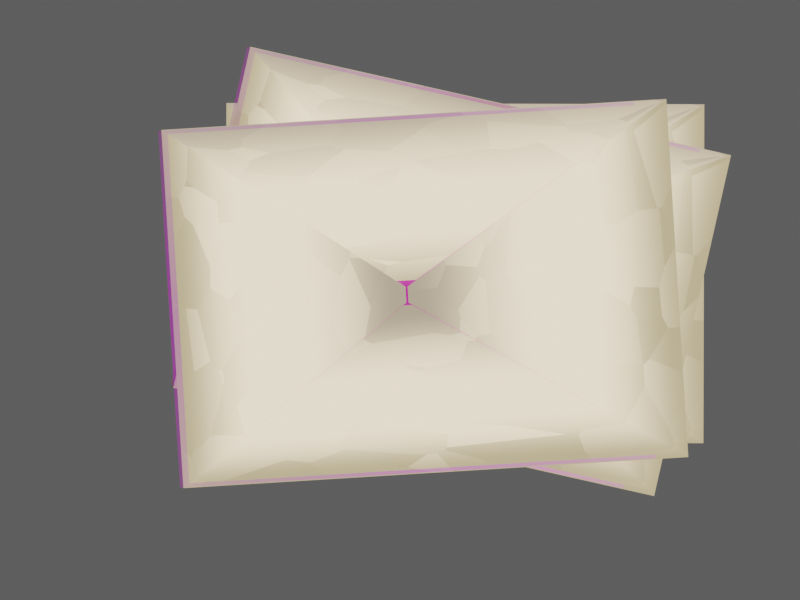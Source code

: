 # Source: letters_stack.blend  (saved by Blender 3.0.42; exported with 4.5.12 LTS)
import bpy
from mathutils import Matrix  # noqa: F401  (used for matrix-valued properties, if any)

bpy.ops.wm.read_factory_settings(use_empty=True)
scene = bpy.context.scene
scene.name = 'Scene'

# ---- collections
col_collection = bpy.data.collections.new('Collection'); scene.collection.children.link(col_collection)
col_letter = bpy.data.collections.new('letter')  # instanced only; not linked into the scene

# ---- images (referenced by path relative to the original .blend; pixels are not part of the script)
import os
ASSET_DIR = os.environ.get("B2B_ASSET_DIR", "")  # directory of the original .blend (textures are referenced by path, not embedded)
HERE = os.path.dirname(os.path.abspath(__file__))  # packed textures are extracted next to this script under _unpacked/

def load_image(name, relpath, width, height, colorspace="sRGB"):
    """Load a texture the original file referenced (path relative to the .blend, or extracted next to this script)."""
    p = next((c for c in (os.path.join(HERE, relpath), os.path.join(ASSET_DIR, relpath)) if relpath and os.path.exists(c)), "")
    if p:
        img = bpy.data.images.load(p, check_existing=True)
        img.name = name
    else:  # same state as the original file: an image datablock whose file is absent (Cycles renders it pink)
        img = bpy.data.images.new(name, width, height)
        img.source = "FILE"
        img.filepath = "//" + (relpath or name)
    img.colorspace_settings.name = colorspace
    return img
img_brief_04_jpg = load_image('brief_04.jpg', 'brief_04.jpg', 1024, 1024, 'sRGB')

# ---- materials (node trees are filled in below, after node groups)
mat_brief_aussen = bpy.data.materials.new('brief_aussen')
mat_material_002 = bpy.data.materials.new('Material.002')
mat_brief_04 = bpy.data.materials.new('brief_04')
mat_brief_04.surface_render_method = 'BLENDED'
mat_brief_04.blend_method = 'BLEND'

# ---- material node trees
mat_brief_aussen.use_nodes = True; mat_brief_aussen.node_tree.nodes.clear()
_N = mat_brief_aussen.node_tree.nodes; _L = mat_brief_aussen.node_tree.links
n0 = _N.new('ShaderNodeOutputMaterial'); n0.name = 'Material Output'; n0.location = (300, 300)
n1 = _N.new('ShaderNodeSeparateXYZ'); n1.name = 'Separate XYZ'; n1.location = (-707, 218)
n2 = _N.new('ShaderNodeBsdfPrincipled'); n2.name = 'Principled BSDF'; n2.location = (10, 300)
n2.distribution = 'GGX'
n2.subsurface_method = 'RANDOM_WALK_SKIN'
n2.inputs[2].default_value = 0.8909
n2.inputs[3].default_value = 1.45
n2.inputs[27].default_value = (0.0, 0.0, 0.0, 1.0)
n2.inputs[28].default_value = 1.0
n3 = _N.new('ShaderNodeMix'); n3.name = 'Mix'; n3.location = (-1195, 286)
n3.data_type = 'RGBA'
n3.blend_type = 'LINEAR_LIGHT'
n3.inputs[0].default_value = 0.04444
n4 = _N.new('ShaderNodeTexVoronoi'); n4.name = 'Voronoi Texture'; n4.location = (-1815, 134)
n4.inputs[2].default_value = 5.99
n5 = _N.new('ShaderNodeMix'); n5.name = 'Mix.001'; n5.location = (-934, 243)
n5.mute = True
n5.data_type = 'RGBA'
n5.blend_type = 'LINEAR_LIGHT'
n5.inputs[0].default_value = 0.02361
n6 = _N.new('ShaderNodeTexNoise'); n6.name = 'Noise Texture'; n6.location = (-1096, 80)
n6.inputs[4].default_value = 0.2556
n7 = _N.new('ShaderNodeValToRGB'); n7.name = 'ColorRamp'; n7.location = (-340, 326)
n7.color_ramp.interpolation = 'EASE'
while len(n7.color_ramp.elements) > 1: n7.color_ramp.elements.remove(n7.color_ramp.elements[-1])
n7.color_ramp.elements[0].position = 0.0; n7.color_ramp.elements[0].color = (0.3485, 0.278, 0.1578, 1.0)
_e = n7.color_ramp.elements.new(0.297); _e.color = (1.0, 0.7958, 0.5394, 1.0)
_e = n7.color_ramp.elements.new(0.5439); _e.color = (1.0, 0.7958, 0.5394, 1.0)
_e = n7.color_ramp.elements.new(0.997); _e.color = (0.2848, 0.2301, 0.1624, 1.0)
n8 = _N.new('ShaderNodeEmission'); n8.name = 'Emission Viewer'; n8.location = (300, 340)
n8.label = 'Viewer'
n8.hide = True
n9 = _N.new('ShaderNodeTexCoord'); n9.name = 'Texture Coordinate'; n9.location = (-1766, 454)
_L.new(n9.outputs[2], n3.inputs[6])
_L.new(n1.outputs[0], n7.inputs[0])
_L.new(n3.outputs[2], n5.inputs[6])
_L.new(n7.outputs[0], n2.inputs[0])
_L.new(n5.outputs[2], n1.inputs[0])
_L.new(n6.outputs[1], n5.inputs[7])
_L.new(n4.outputs[1], n3.inputs[7])
_L.new(n8.outputs[0], n0.inputs[0])
_L.new(n7.outputs[0], n8.inputs[0])
n0.is_active_output = True
mat_material_002.use_nodes = True; mat_material_002.node_tree.nodes.clear()
_N = mat_material_002.node_tree.nodes; _L = mat_material_002.node_tree.links
n0 = _N.new('ShaderNodeOutputMaterial'); n0.name = 'Material Output'; n0.location = (300, 300)
n1 = _N.new('ShaderNodeBsdfPrincipled'); n1.name = 'Principled BSDF'; n1.location = (10, 300)
n1.distribution = 'GGX'
n1.subsurface_method = 'RANDOM_WALK_SKIN'
n1.inputs[0].default_value = (0.3026, 0.0475, 0.0346, 1.0)
n1.inputs[2].default_value = 0.5424
n1.inputs[3].default_value = 1.45
n1.inputs[8].default_value = 1.0
n1.inputs[9].default_value = (0.8, 0.5, 0.4)
n1.inputs[10].default_value = 0.03
n1.inputs[13].default_value = 0.3515
n1.inputs[27].default_value = (0.0, 0.0, 0.0, 1.0)
n1.inputs[28].default_value = 1.0
_L.new(n1.outputs[0], n0.inputs[0])
n0.is_active_output = True
mat_brief_04.use_nodes = True; mat_brief_04.node_tree.nodes.clear()
_N = mat_brief_04.node_tree.nodes; _L = mat_brief_04.node_tree.links
n0 = _N.new('ShaderNodeOutputMaterial'); n0.name = 'Material Output'; n0.location = (300, 300)
n1 = _N.new('ShaderNodeTexImage'); n1.name = 'Image Texture'; n1.location = (-200, 300)
n1.image = img_brief_04_jpg
n1.extension = 'CLIP'
n2 = _N.new('ShaderNodeBsdfPrincipled'); n2.name = 'Principled BSDF'; n2.location = (0, 300)
n2.distribution = 'GGX'
n2.subsurface_method = 'RANDOM_WALK_SKIN'
n2.inputs[3].default_value = 1.45
n2.inputs[27].default_value = (0.0, 0.0, 0.0, 1.0)
n2.inputs[28].default_value = 1.0
_L.new(n1.outputs[0], n2.inputs[0])
_L.new(n1.outputs[1], n2.inputs[4])
_L.new(n2.outputs[0], n0.inputs[0])
n0.is_active_output = True

# ---- world
world_world = bpy.data.worlds.new('World'); scene.world = world_world
world_world.use_nodes = True; world_world.node_tree.nodes.clear()
_N = world_world.node_tree.nodes; _L = world_world.node_tree.links
n0 = _N.new('ShaderNodeOutputWorld'); n0.name = 'World Output'; n0.location = (300, 300)
n1 = _N.new('ShaderNodeBackground'); n1.name = 'Background'; n1.location = (10, 300)
n1.inputs[0].default_value = (0.05088, 0.05088, 0.05088, 1.0)
_L.new(n1.outputs[0], n0.inputs[0])
n0.is_active_output = True
world_world.color = (0.05088, 0.05088, 0.05088)
world_world.use_sun_shadow = False
world_world.sun_shadow_jitter_overblur = 0.0

# ---- cameras
cam_camera = bpy.data.cameras.new('Camera')
cam_camera.clip_end = 100.0
cam_camera.ortho_scale = 7.314

# ---- lights
light_light = bpy.data.lights.new('Light', 'POINT')
light_light.transmission_factor = 0.0
light_light.energy = 1000.0
light_light.shadow_soft_size = 2.44
light_light.shadow_maximum_resolution = 0.006
light_light.use_absolute_resolution = True

# ---- meshes
me_plane = bpy.data.meshes.new('Plane')
me_plane.from_pydata([(0.005859, 0.04354, 0.07816), (1.41, -1.0, 0.0), (0.005859, -0.04354, 0.07816), (1.41, 1.0, 0.0), (0.05427, 0.07799, 0.07816), (0.02375, -0.05886, 0.07816), (-0.005859, 0.04354, 0.07816), (-1.41, -1.0, 0.0), (-0.005859, -0.04354, 0.07816), (-1.41, 1.0, 0.0), (-0.05427, 0.07799, 0.07816), (-0.02375, -0.05886, 0.07816), (0.846, -1.0, 0.0), (0.282, -1.0, 0.0), (-0.282, -1.0, 0.0), (-0.846, -1.0, 0.0), (-0.846, 1.0, 0.0), (-0.282, 1.0, 0.0), (0.282, 1.0, 0.0), (0.846, 1.0, 0.0), (-0.03256, 0.07799, 0.07816), (-0.01085, 0.07799, 0.07816), (0.01085, 0.07799, 0.07816), (0.03256, 0.07799, 0.07816), (0.01425, -0.05886, 0.07816), (0.004751, -0.05886, 0.07816), (-0.004751, -0.05886, 0.07816), (-0.01425, -0.05886, 0.07816), (1.41, -0.6, 0.0), (1.41, -0.2, 0.0), (1.41, 0.2, 0.0), (1.41, 0.6, 0.0), (0.005859, -0.02612, 0.07816), (0.005859, -0.008707, 0.07816), (0.005859, 0.008707, 0.07816), (0.005859, 0.02612, 0.07816), (-1.41, -0.6, 0.0), (-1.41, -0.2, 0.0), (-1.41, 0.2, 0.0), (-1.41, 0.6, 0.0), (-0.005859, -0.02612, 0.07816), (-0.005859, -0.008707, 0.07816), (-0.005859, 0.008707, 0.07816), (-0.005859, 0.02612, 0.07816), (0.846, 0.6, 0.0), (0.846, 0.2, 0.0), (0.846, -0.2, 0.0), (0.846, -0.6, 0.0), (0.282, 0.6, 0.0), (0.282, 0.2, 0.0), (0.282, -0.2, 0.0), (0.282, -0.6, 0.0), (-0.282, 0.6, 0.0), (-0.282, 0.2, 0.0), (-0.282, -0.2, 0.0), (-0.282, -0.6, 0.0), (-0.846, 0.6, 0.0), (-0.846, 0.2, 0.0), (-0.846, -0.2, 0.0), (-0.846, -0.6, 0.0)], [], [(20, 10, 9, 16), (28, 1, 2, 32), (59, 36, 7, 15), (36, 40, 8, 7), (12, 24, 5, 1), (7, 11, 27, 15), (15, 27, 26, 14), (14, 26, 25, 13), (13, 25, 24, 12), (28, 47, 12, 1), (47, 51, 13, 12), (51, 55, 14, 13), (55, 59, 15, 14), (4, 23, 19, 3), (23, 22, 18, 19), (22, 21, 17, 18), (21, 20, 16, 17), (17, 16, 56, 52), (52, 56, 57, 53), (53, 57, 58, 54), (54, 58, 59, 55), (18, 17, 52, 48), (48, 52, 53, 49), (49, 53, 54, 50), (50, 54, 55, 51), (19, 18, 48, 44), (44, 48, 49, 45), (45, 49, 50, 46), (46, 50, 51, 47), (3, 19, 44, 31), (31, 44, 45, 30), (30, 45, 46, 29), (29, 46, 47, 28), (9, 6, 43, 39), (39, 43, 42, 38), (38, 42, 41, 37), (37, 41, 40, 36), (16, 9, 39, 56), (56, 39, 38, 57), (57, 38, 37, 58), (58, 37, 36, 59), (3, 31, 35, 0), (31, 30, 34, 35), (30, 29, 33, 34), (29, 28, 32, 33)])
_uv = me_plane.uv_layers.new(name='UVMap')
_uv.uv.foreach_set('vector', [0.09183, 0.2536, 0.09226, 0.0901, 0.9099, 0.09226, 0.9095, 0.2558, 5.96e-09, 0.2, 0.0, 2.98e-08, 1.0, 0.0, 1.0, 0.2, 0.8, 0.8, 1.0, 0.8, 1.0, 1.0, 0.8, 1.0, 0.0, 0.8, 1.0, 0.8, 1.0, 1.0, 0.0, 1.0, -0.004282, 0.7927, 0.9956, 0.8072, 0.9927, 1.007, -0.007171, 0.9927, 0.007275, -0.007171, 1.007, 0.007275, 1.004, 0.2073, 0.004386, 0.1928, 0.004386, 0.1928, 1.004, 0.2073, 1.001, 0.4072, 0.001497, 0.3928, 0.001497, 0.3928, 1.001, 0.4072, 0.9985, 0.6072, -0.001392, 0.5928, -0.001392, 0.5928, 0.9985, 0.6072, 0.9956, 0.8072, -0.004282, 0.7927, 0.0, 0.8, 0.2, 0.8, 0.2, 1.0, 0.0, 1.0, 0.2, 0.8, 0.4, 0.8, 0.4, 1.0, 0.2, 1.0, 0.4, 0.8, 0.6, 0.8, 0.6, 1.0, 0.4, 1.0, 0.6, 0.8, 0.8, 0.8, 0.8, 1.0, 0.6, 1.0, 0.0901, 0.9077, 0.09054, 0.7442, 0.9082, 0.7464, 0.9077, 0.9099, 0.09054, 0.7442, 0.09097, 0.5807, 0.9086, 0.5828, 0.9082, 0.7464, 0.09097, 0.5807, 0.0914, 0.4172, 0.909, 0.4193, 0.9086, 0.5828, 0.0914, 0.4172, 0.09183, 0.2536, 0.9095, 0.2558, 0.909, 0.4193, 0.6, 0.0, 0.8, 0.0, 0.8, 0.2, 0.6, 0.2, 0.6, 0.2, 0.8, 0.2, 0.8, 0.4, 0.6, 0.4, 0.6, 0.4, 0.8, 0.4, 0.8, 0.6, 0.6, 0.6, 0.6, 0.6, 0.8, 0.6, 0.8, 0.8, 0.6, 0.8, 0.4, 0.0, 0.6, 0.0, 0.6, 0.2, 0.4, 0.2, 0.4, 0.2, 0.6, 0.2, 0.6, 0.4, 0.4, 0.4, 0.4, 0.4, 0.6, 0.4, 0.6, 0.6, 0.4, 0.6, 0.4, 0.6, 0.6, 0.6, 0.6, 0.8, 0.4, 0.8, 0.2, 0.0, 0.4, 0.0, 0.4, 0.2, 0.2, 0.2, 0.2, 0.2, 0.4, 0.2, 0.4, 0.4, 0.2, 0.4, 0.2, 0.4, 0.4, 0.4, 0.4, 0.6, 0.2, 0.6, 0.2, 0.6, 0.4, 0.6, 0.4, 0.8, 0.2, 0.8, 0.0, 0.0, 0.2, 0.0, 0.2, 0.2, 0.0, 0.2, 0.0, 0.2, 0.2, 0.2, 0.2, 0.4, 0.0, 0.4, 0.0, 0.4, 0.2, 0.4, 0.2, 0.6, 0.0, 0.6, 0.0, 0.6, 0.2, 0.6, 0.2, 0.8, 0.0, 0.8, 0.0, 0.0, 1.0, 0.0, 1.0, 0.2, 0.0, 0.2, 0.0, 0.2, 1.0, 0.2, 1.0, 0.4, 0.0, 0.4, 0.0, 0.4, 1.0, 0.4, 1.0, 0.6, 0.0, 0.6, 0.0, 0.6, 1.0, 0.6, 1.0, 0.8, 0.0, 0.8, 0.8, 0.0, 1.0, 0.0, 1.0, 0.2, 0.8, 0.2, 0.8, 0.2, 1.0, 0.2, 1.0, 0.4, 0.8, 0.4, 0.8, 0.4, 1.0, 0.4, 1.0, 0.6, 0.8, 0.6, 0.8, 0.6, 1.0, 0.6, 1.0, 0.8, 0.8, 0.8, 2.98e-08, 1.0, 2.384e-08, 0.8, 1.0, 0.8, 1.0, 1.0, 2.384e-08, 0.8, 1.788e-08, 0.6, 1.0, 0.6, 1.0, 0.8, 1.788e-08, 0.6, 1.192e-08, 0.4, 1.0, 0.4, 1.0, 0.6, 1.192e-08, 0.4, 5.96e-09, 0.2, 1.0, 0.2, 1.0, 0.4])
me_plane.materials.append(mat_brief_aussen)
me_plane.use_remesh_fix_poles = True
me_plane.use_remesh_preserve_attributes = False
me_plane.update()
me_cube_001 = bpy.data.meshes.new('Cube.001')
me_cube_001.from_pydata([(0.07838, -0.05087, 0.009403), (0.1445, 0.1137, -0.01197), (0.09442, 0.07501, 0.009403), (0.1427, 0.1124, 0.01729), (0.1034, 0.1392, -0.01311), (0.0408, 0.1562, -0.01326), (-0.0171, 0.1629, 0.01729), (0.04199, 0.1655, 0.01729), (0.09855, 0.1482, 0.01729), (0.1689, 0.1555, 0.01178), (0.1707, 0.158, 0.003888), (0.1499, 0.118, -0.005259), (0.1426, -0.0598, -0.01311), (0.1595, 0.002754, -0.01326), (0.1588, 0.06755, -0.01311), (0.1663, 0.06066, 0.01729), (0.1689, 0.001565, 0.01729), (0.1516, -0.055, 0.01729), (-0.004589, 0.09552, 0.009403), (0.03296, 0.09458, 0.009403), (0.06954, 0.08607, 0.009403), (0.09889, 0.04814, 0.009403), (0.09796, 0.0106, 0.009403), (0.1086, 0.08599, 0.009403), (0.1235, 0.09753, 0.009403), (0.1349, 0.1063, 0.01993), (0.04304, 0.1737, -0.00537), (0.002098, 0.29, -0.01365), (0.003236, 0.2872, -0.00576), (0.1035, 0.1555, -0.005342), (0.09844, 0.1748, -0.01365), (0.0984, 0.1718, -0.00576), (0.1746, 0.0636, -0.005342), (0.21, 0.1123, 0.003888), (0.2075, 0.1107, 0.01178), (0.1771, 0.0005138, -0.00537), (0.2301, 0.05292, 0.003888), (0.2272, 0.05245, 0.01178), (0.1588, -0.05992, -0.005342), (0.2293, -0.009782, 0.003888), (0.2263, -0.00904, 0.01178), (0.03316, 0.09619, -0.01563), (0.1043, 0.08267, -0.01543), (0.09957, 0.01039, -0.01563), (0.06629, 0.05323, 0.009403), (0.02849, 0.05955, 0.009403), (0.05661, -0.02273, 0.009403), (0.03642, 0.1218, 0.009403), (0.07743, 0.11, 0.009403), (0.03896, 0.1417, 0.009403), (0.08652, 0.1274, 0.009403), (0.04078, 0.156, 0.01992), (0.09366, 0.1398, 0.01992), (0.1241, 0.04978, 0.009403), (0.1251, 0.007134, 0.009403), (0.1134, -0.03387, 0.009403), (0.1431, 0.05423, 0.009403), (0.1451, 0.004592, 0.009403), (0.1307, -0.04297, 0.009403), (0.157, 0.05802, 0.01992), (0.1593, 0.00278, 0.01992), (0.1432, -0.05011, 0.01992), (0.09484, -0.06061, -0.01507), (0.02853, 0.05984, -0.01573), (0.08832, -0.04879, -0.01546), (0.1157, -0.09912, 0.01729), (0.1194, -0.1039, 0.01178), (0.1213, -0.1063, 0.003888), (0.1213, -0.1064, -0.005259), (0.1171, -0.1009, -0.01197), (0.08945, -0.02598, 0.009403), (0.08937, -0.06506, 0.009403), (0.1009, -0.07997, 0.009403), (0.1097, -0.09135, 0.01993), (-0.02004, 0.1712, -0.005342), (-0.05103, 0.2567, -0.01365), (-0.04887, 0.2546, -0.00576), (-0.024, 0.1555, -0.01311), (-0.009678, 0.06291, 0.009403), (-0.008827, 0.03261, 0.009403), (0.06292, 0.01506, 0.009403), (0.02346, 0.02009, 0.009403), (-0.00622, 0.1207, 0.009403), (-0.01068, 0.1398, 0.009403), (-0.01447, 0.1536, 0.01992), (0.007608, 0.09787, -0.01556), (0.05243, 0.0164, -0.01577)], [], [(74, 75, 27, 26), (75, 76, 28, 27), (26, 27, 30, 29), (27, 28, 31, 30), (76, 6, 7, 28), (28, 7, 8, 31), (31, 8, 3, 9), (30, 31, 9, 10), (29, 30, 10, 11), (4, 29, 11, 1), (5, 26, 29, 4), (77, 74, 26, 5), (32, 33, 36, 35), (33, 34, 37, 36), (35, 36, 39, 38), (36, 37, 40, 39), (1, 11, 32, 14), (11, 10, 33, 32), (10, 9, 34, 33), (9, 3, 15, 34), (34, 15, 16, 37), (37, 16, 17, 40), (40, 17, 65, 66), (39, 40, 66, 67), (38, 39, 67, 68), (12, 38, 68, 69), (13, 35, 38, 12), (14, 32, 35, 13), (41, 42, 43, 86, 63), (5, 4, 42, 41), (4, 1, 14, 42), (42, 14, 13, 43), (43, 13, 12, 62, 64), (44, 45, 81, 80), (45, 78, 79, 81), (2, 20, 44, 21), (20, 19, 45, 44), (19, 18, 78, 45), (22, 80, 46, 70), (21, 44, 80, 22), (82, 47, 49, 83), (47, 48, 50, 49), (83, 49, 51, 84), (49, 50, 52, 51), (18, 19, 47, 82), (19, 20, 48, 47), (20, 2, 23, 48), (48, 23, 24, 50), (50, 24, 25, 52), (52, 25, 3, 8), (51, 52, 8, 7), (84, 51, 7, 6), (53, 54, 57, 56), (54, 55, 58, 57), (56, 57, 60, 59), (57, 58, 61, 60), (2, 21, 53, 23), (21, 22, 54, 53), (22, 70, 55, 54), (70, 0, 71, 55), (55, 71, 72, 58), (58, 72, 73, 61), (61, 73, 65, 17), (60, 61, 17, 16), (59, 60, 16, 15), (25, 59, 15, 3), (24, 56, 59, 25), (23, 53, 56, 24), (85, 77, 5, 41), (64, 86, 43), (69, 62, 12), (63, 85, 41), (74, 77, 6, 76), (18, 85, 63, 78), (77, 85, 18, 82), (6, 77, 82, 83), (6, 83, 84), (78, 63, 86, 79), (79, 86, 81), (81, 86, 80), (80, 86, 64, 46), (46, 64, 70), (0, 70, 64), (71, 0, 64, 62), (72, 71, 62, 69), (73, 72, 69, 68), (65, 73, 68, 67), (65, 67, 66)])
_k = {(1, 4): 0.38824, (4, 5): 0.38824, (5, 77): 0.38824, (12, 69): 0.38824, (12, 13): 0.38824, (13, 14): 0.38824, (1, 14): 0.38824, (67, 68): 0.52941, (68, 69): 0.52941, (0, 71): 0.52941, (71, 72): 0.52941, (72, 73): 0.52941, (65, 73): 0.52941, (78, 79): 0.52941, (80, 81): 0.52941, (79, 81): 0.52941, (18, 78): 0.52941, (82, 83): 0.52941, (62, 64): 0.52941, (63, 86): 0.52941, (62, 69): 0.52941, (0, 70): 0.52941, (46, 70): 0.52941, (74, 77): 0.52941, (6, 76): 0.52941, (77, 85): 0.52941, (46, 80): 0.52941, (18, 82): 0.52941, (63, 85): 0.52941, (64, 86): 0.52941, (6, 77): 0.52941, (74, 76): 0.52941, (18, 85): 0.52941, (63, 78): 0.52941, (77, 82): 0.52941, (6, 83): 0.52941, (79, 86): 0.52941, (81, 86): 0.52941, (80, 86): 0.52941, (46, 64): 0.52941, (64, 70): 0.52941, (0, 64): 0.52941, (62, 71): 0.52941, (69, 72): 0.52941, (68, 73): 0.52941, (65, 67): 0.52941}
me_cube_001.attributes.new('crease_edge', 'FLOAT', 'EDGE').data.foreach_set('value', [_k.get((min(e.vertices), max(e.vertices)), 0.0) for e in me_cube_001.edges])
_uv = me_cube_001.uv_layers.new(name='UVMap')
_uv.uv.foreach_set('vector', [0.4375, 0.3125, 0.5, 0.3125, 0.5, 0.375, 0.4375, 0.375, 0.5, 0.3125, 0.5625, 0.3125, 0.5625, 0.375, 0.5, 0.375, 0.4375, 0.375, 0.5, 0.375, 0.4999, 0.4375, 0.4375, 0.4375, 0.5, 0.375, 0.5625, 0.375, 0.5623, 0.4375, 0.4999, 0.4375, 0.5625, 0.3125, 0.625, 0.3125, 0.625, 0.375, 0.5625, 0.375, 0.5625, 0.375, 0.625, 0.375, 0.625, 0.4375, 0.5623, 0.4375, 0.5623, 0.4375, 0.625, 0.4375, 0.625, 0.5, 0.5602, 0.5001, 0.4999, 0.4375, 0.5623, 0.4375, 0.5602, 0.5001, 0.4992, 0.5, 0.4375, 0.4375, 0.4999, 0.4375, 0.4992, 0.5, 0.4374, 0.5, 0.375, 0.4375, 0.4375, 0.4375, 0.4374, 0.5, 0.375, 0.5, 0.375, 0.375, 0.4375, 0.375, 0.4375, 0.4375, 0.375, 0.4375, 0.375, 0.3125, 0.4375, 0.3125, 0.4375, 0.375, 0.375, 0.375, 0.4372, 0.5625, 0.4978, 0.5625, 0.4969, 0.625, 0.4371, 0.625, 0.4978, 0.5625, 0.5544, 0.5628, 0.5515, 0.625, 0.4969, 0.625, 0.4371, 0.625, 0.4969, 0.625, 0.4978, 0.6875, 0.4372, 0.6875, 0.4969, 0.625, 0.5515, 0.625, 0.5544, 0.6872, 0.4978, 0.6875, 0.375, 0.5, 0.4374, 0.5, 0.4372, 0.5625, 0.375, 0.5625, 0.4374, 0.5, 0.4992, 0.5, 0.4978, 0.5625, 0.4372, 0.5625, 0.4992, 0.5, 0.5602, 0.5001, 0.5544, 0.5628, 0.4978, 0.5625, 0.5602, 0.5001, 0.625, 0.5, 0.6018, 0.5657, 0.5544, 0.5628, 0.5544, 0.5628, 0.6018, 0.5657, 0.5956, 0.625, 0.5515, 0.625, 0.5515, 0.625, 0.5956, 0.625, 0.6018, 0.6843, 0.5544, 0.6872, 0.5544, 0.6872, 0.6018, 0.6843, 0.625, 0.75, 0.5602, 0.7499, 0.4978, 0.6875, 0.5544, 0.6872, 0.5602, 0.7499, 0.4992, 0.75, 0.4372, 0.6875, 0.4978, 0.6875, 0.4992, 0.75, 0.4374, 0.75, 0.375, 0.6875, 0.4372, 0.6875, 0.4374, 0.75, 0.375, 0.75, 0.375, 0.625, 0.4371, 0.625, 0.4372, 0.6875, 0.375, 0.6875, 0.375, 0.5625, 0.4372, 0.5625, 0.4371, 0.625, 0.375, 0.625, 0.25, 0.5625, 0.3125, 0.5625, 0.3125, 0.625, 0.2738, 0.625, 0.25, 0.5924, 0.25, 0.5, 0.3125, 0.5, 0.3125, 0.5625, 0.25, 0.5625, 0.3125, 0.5, 0.375, 0.5, 0.375, 0.5625, 0.3125, 0.5625, 0.3125, 0.5625, 0.375, 0.5625, 0.375, 0.625, 0.3125, 0.625, 0.3125, 0.625, 0.375, 0.625, 0.375, 0.6875, 0.3222, 0.6875, 0.3125, 0.677, 0.7169, 0.5919, 0.75, 0.5903, 0.75, 0.625, 0.7153, 0.625, 0.75, 0.5903, 0.7831, 0.5919, 0.7847, 0.625, 0.75, 0.625, 0.6965, 0.5715, 0.7183, 0.5642, 0.7169, 0.5919, 0.6892, 0.5933, 0.7183, 0.5642, 0.75, 0.5606, 0.75, 0.5903, 0.7169, 0.5919, 0.75, 0.5606, 0.7817, 0.5642, 0.7831, 0.5919, 0.75, 0.5903, 0.6856, 0.625, 0.7153, 0.625, 0.7169, 0.6581, 0.6892, 0.6567, 0.6892, 0.5933, 0.7169, 0.5919, 0.7153, 0.625, 0.6856, 0.625, 0.7851, 0.5449, 0.75, 0.5394, 0.75, 0.5242, 0.7919, 0.53, 0.75, 0.5394, 0.7149, 0.5449, 0.708, 0.53, 0.75, 0.5242, 0.7919, 0.53, 0.75, 0.5242, 0.75, 0.5115, 0.8009, 0.5158, 0.75, 0.5242, 0.708, 0.53, 0.6989, 0.5158, 0.75, 0.5115, 0.7817, 0.5642, 0.75, 0.5606, 0.75, 0.5394, 0.7851, 0.5449, 0.75, 0.5606, 0.7183, 0.5642, 0.7149, 0.5449, 0.75, 0.5394, 0.7183, 0.5642, 0.6965, 0.5715, 0.6865, 0.5616, 0.7149, 0.5449, 0.7149, 0.5449, 0.6865, 0.5616, 0.6736, 0.5494, 0.708, 0.53, 0.708, 0.53, 0.6736, 0.5494, 0.6566, 0.5339, 0.6989, 0.5158, 0.6989, 0.5158, 0.6566, 0.5339, 0.625, 0.5, 0.6875, 0.5, 0.75, 0.5115, 0.6989, 0.5158, 0.6875, 0.5, 0.75, 0.5, 0.8009, 0.5158, 0.75, 0.5115, 0.75, 0.5, 0.8125, 0.5, 0.6696, 0.5899, 0.664, 0.625, 0.6461, 0.625, 0.6528, 0.5831, 0.664, 0.625, 0.6696, 0.6601, 0.6528, 0.6669, 0.6461, 0.625, 0.6528, 0.5831, 0.6461, 0.625, 0.6255, 0.625, 0.6327, 0.5744, 0.6461, 0.625, 0.6528, 0.6669, 0.6327, 0.6756, 0.6255, 0.625, 0.6965, 0.5715, 0.6892, 0.5933, 0.6696, 0.5899, 0.6865, 0.5616, 0.6892, 0.5933, 0.6856, 0.625, 0.664, 0.625, 0.6696, 0.5899, 0.6856, 0.625, 0.6892, 0.6567, 0.6696, 0.6601, 0.664, 0.625, 0.6892, 0.6567, 0.6965, 0.6785, 0.6865, 0.6884, 0.6696, 0.6601, 0.6696, 0.6601, 0.6865, 0.6884, 0.6736, 0.7006, 0.6528, 0.6669, 0.6528, 0.6669, 0.6736, 0.7006, 0.6566, 0.7161, 0.6327, 0.6756, 0.6327, 0.6756, 0.6566, 0.7161, 0.625, 0.75, 0.6018, 0.6843, 0.6255, 0.625, 0.6327, 0.6756, 0.6018, 0.6843, 0.5956, 0.625, 0.6327, 0.5744, 0.6255, 0.625, 0.5956, 0.625, 0.6018, 0.5657, 0.6566, 0.5339, 0.6327, 0.5744, 0.6018, 0.5657, 0.625, 0.5, 0.6736, 0.5494, 0.6528, 0.5831, 0.6327, 0.5744, 0.6566, 0.5339, 0.6865, 0.5616, 0.6696, 0.5899, 0.6528, 0.5831, 0.6736, 0.5494, 0.2279, 0.5625, 0.1875, 0.5, 0.25, 0.5, 0.25, 0.5625, 0.3125, 0.677, 0.2738, 0.625, 0.3125, 0.625, 0.375, 0.75, 0.3222, 0.6875, 0.375, 0.6875, 0.25, 0.5924, 0.2279, 0.5625, 0.25, 0.5625, 0.4375, 0.3125, 0.375, 0.3125, 0.625, 0.3125, 0.5625, 0.3125, 0.7817, 0.5642, 0.2279, 0.5625, 0.25, 0.5924, 0.7831, 0.5919, 0.0, 0.0, 0.0, 0.0, 0.0, 0.0, 0.0, 0.0, 0.0, 0.0, 0.0, 0.0, 0.0, 0.0, 0.0, 0.0, 0.0, 0.0, 0.0, 0.0, 0.0, 0.0, 0.7831, 0.5919, 0.25, 0.5924, 0.2738, 0.625, 0.7847, 0.625, 0.7847, 0.625, 0.2738, 0.625, 0.75, 0.625, 0.75, 0.625, 0.2738, 0.625, 0.7153, 0.625, 0.7153, 0.625, 0.2738, 0.625, 0.3125, 0.677, 0.7169, 0.6581, 0.7169, 0.6581, 0.3125, 0.677, 0.6892, 0.6567, 0.6965, 0.6785, 0.6892, 0.6567, 0.3125, 0.677, 0.0, 0.0, 0.0, 0.0, 0.0, 0.0, 0.0, 0.0, 0.0, 0.0, 0.0, 0.0, 0.0, 0.0, 0.0, 0.0, 0.0, 0.0, 0.0, 0.0, 0.0, 0.0, 0.0, 0.0, 0.0, 0.0, 0.0, 0.0, 0.0, 0.0, 0.0, 0.0, 0.0, 0.0, 0.0, 0.0, 0.0, 0.0])
me_cube_001.materials.append(mat_material_002)
me_cube_001.use_remesh_fix_poles = True
me_cube_001.use_remesh_preserve_attributes = False
me_cube_001.update()
me_cube_002 = bpy.data.meshes.new('Cube.002')
me_cube_002.from_pydata([(-0.1082, -0.1082, -0.01197), (-0.06345, -0.06345, 0.009403), (-0.1082, 0.1082, -0.01197), (-0.06345, 0.06345, 0.009403), (0.1056, -0.1102, -0.01197), (-0.1066, -0.1066, 0.01729), (-0.1066, 0.1066, 0.01729), (0.104, -0.1086, 0.01729), (-0.1283, 0.06419, -0.01311), (-0.1372, -4.075e-09, -0.01326), (-0.1283, -0.06419, -0.01311), (-0.1131, -0.1131, -0.005259), (-0.113, -0.113, 0.003888), (-0.1108, -0.1108, 0.01178), (-0.1366, -0.05829, 0.01729), (-0.1466, -1.979e-09, 0.01729), (-0.1366, 0.05829, 0.01729), (-0.1394, 0.1973, 0.01178), (-0.1424, 0.197, 0.003888), (-0.1425, 0.197, -0.005259), (-0.06677, 0.1262, -0.01311), (0.1083, -0.1129, 0.01178), (0.1104, -0.1151, 0.003888), (0.1105, -0.1151, -0.005259), (-0.06419, -0.1283, -0.01311), (4.075e-09, -0.1372, -0.01326), (0.06419, -0.1283, -0.01311), (0.05829, -0.1366, 0.01729), (1.048e-09, -0.1466, 0.01729), (-0.05829, -0.1366, 0.01729), (-0.07128, -0.03736, 0.009403), (-0.07509, -1.048e-09, 0.009403), (-0.07128, 0.03736, 0.009403), (0.0687, -0.03941, 0.009403), (0.03736, -0.07128, 0.009403), (9.313e-10, -0.07509, 0.009403), (-0.03736, -0.07128, 0.009403), (-0.09964, -0.09964, 0.01993), (-0.08947, -0.08947, 0.009403), (-0.07614, -0.07614, 0.009403), (-0.07614, 0.07614, 0.009403), (-0.08947, 0.08947, 0.009403), (-0.09964, 0.09964, 0.01993), (0.07356, -0.07818, 0.009403), (0.08689, -0.09152, 0.009403), (0.09707, -0.1017, 0.01993), (-0.1444, -0.06226, -0.005342), (-0.1448, -0.0618, 0.003888), (-0.142, -0.06061, 0.01178), (-0.243, -0.04243, -0.00537), (-0.2435, -0.04243, 0.003888), (-0.1524, -3.492e-09, 0.01178), (-0.2325, 0.01983, -0.005342), (-0.2329, 0.01937, 0.003888), (-0.142, 0.06061, 0.01178), (-0.1049, 0.2265, -0.005342), (-0.105, 0.2271, 0.003888), (-0.102, 0.2263, 0.01178), (0.03595, -0.1898, -0.005342), (0.0355, -0.1902, 0.003888), (0.06061, -0.142, 0.01178), (-0.02631, -0.2003, -0.00537), (-0.02631, -0.2008, 0.003888), (1.63e-09, -0.1524, 0.01178), (-0.08857, -0.1898, -0.005342), (-0.08811, -0.1902, 0.003888), (-0.06061, -0.142, 0.01178), (-0.0723, 0.0723, -0.01543), (-0.07672, -1.397e-09, -0.01563), (0.0, 0.0, -0.01585), (-0.0723, -0.0723, -0.01543), (1.048e-09, -0.07672, -0.01563), (0.0723, -0.0723, -0.01543), (-0.04087, 0.03624, 0.009403), (0.0372, -0.002048, 0.009403), (-0.002578, -0.002048, 0.009403), (-0.03202, 0.003208, 0.009403), (0.0, -0.03978, 0.009403), (-0.03829, -0.03829, 0.009403), (-0.09604, -0.04216, 0.009403), (-0.1025, -6.985e-10, 0.009403), (-0.09604, 0.04216, 0.009403), (-0.1144, -0.04899, 0.009403), (-0.1226, 4.657e-10, 0.009403), (-0.1144, 0.04899, 0.009403), (-0.1276, -0.0545, 0.01992), (-0.137, 2.328e-10, 0.01992), (-0.1276, 0.0545, 0.01992), (-0.04474, 0.09399, 0.009403), (-0.05157, 0.1123, 0.009403), (-0.05708, 0.1256, 0.01992), (0.04216, -0.09604, 0.009403), (9.313e-10, -0.1025, 0.009403), (-0.04216, -0.09604, 0.009403), (0.04899, -0.1144, 0.009403), (-4.657e-10, -0.1226, 0.009403), (-0.04899, -0.1144, 0.009403), (0.0545, -0.1276, 0.01992), (6.985e-10, -0.137, 0.01992), (-0.0545, -0.1276, 0.01992), (-0.02814, 0.07311, -0.01556), (0.02663, -0.002048, -0.01577), (0.06087, -0.0655, 0.009403), (-0.06087, 0.1345, 0.01729), (0.03571, -0.04034, 0.009403), (-0.03994, 0.06923, 0.009403), (0.07842, -0.07309, -0.01507), (0.07046, -0.06218, -0.01546), (-0.002578, 0.03803, -0.01573)], [], [(46, 47, 50, 49), (47, 48, 51, 50), (49, 50, 53, 52), (50, 51, 54, 53), (0, 11, 46, 10), (11, 12, 47, 46), (12, 13, 48, 47), (13, 5, 14, 48), (48, 14, 15, 51), (51, 15, 16, 54), (54, 16, 6, 17), (53, 54, 17, 18), (52, 53, 18, 19), (8, 52, 19, 2), (9, 49, 52, 8), (10, 46, 49, 9), (2, 19, 55, 20), (19, 18, 56, 55), (18, 17, 57, 56), (17, 6, 103, 57), (58, 59, 62, 61), (59, 60, 63, 62), (61, 62, 65, 64), (62, 63, 66, 65), (4, 23, 58, 26), (23, 22, 59, 58), (22, 21, 60, 59), (21, 7, 27, 60), (60, 27, 28, 63), (63, 28, 29, 66), (66, 29, 5, 13), (65, 66, 13, 12), (64, 65, 12, 11), (24, 64, 11, 0), (25, 61, 64, 24), (26, 58, 61, 25), (67, 100, 108, 69, 68), (68, 69, 71, 70), (69, 101, 107, 72, 71), (2, 20, 67, 8), (20, 100, 67), (72, 106, 4, 26), (71, 72, 26, 25), (70, 71, 25, 24), (10, 70, 24, 0), (9, 68, 70, 10), (8, 67, 68, 9), (74, 75, 77, 104), (75, 76, 78, 77), (105, 3, 32, 73), (73, 32, 31, 76), (76, 31, 30, 78), (78, 30, 1, 36), (77, 78, 36, 35), (104, 77, 35, 34), (33, 104, 34, 102), (79, 80, 83, 82), (80, 81, 84, 83), (82, 83, 86, 85), (83, 84, 87, 86), (1, 30, 79, 39), (30, 31, 80, 79), (31, 32, 81, 80), (32, 3, 40, 81), (81, 40, 41, 84), (84, 41, 42, 87), (87, 42, 6, 16), (86, 87, 16, 15), (85, 86, 15, 14), (37, 85, 14, 5), (38, 82, 85, 37), (39, 79, 82, 38), (3, 105, 88, 40), (42, 90, 103, 6), (41, 89, 90, 42), (40, 88, 89, 41), (91, 92, 95, 94), (92, 93, 96, 95), (94, 95, 98, 97), (95, 96, 99, 98), (102, 34, 91, 43), (34, 35, 92, 91), (35, 36, 93, 92), (36, 1, 39, 93), (93, 39, 38, 96), (96, 38, 37, 99), (99, 37, 5, 29), (98, 99, 29, 28), (97, 98, 28, 27), (45, 97, 27, 7), (44, 94, 97, 45), (43, 91, 94, 44), (107, 106, 72), (108, 101, 69), (74, 104, 107, 101), (75, 74, 101, 108), (75, 108, 76), (76, 108, 73), (105, 73, 108, 100), (88, 105, 100, 20), (89, 88, 20, 55), (90, 89, 55, 56), (103, 90, 56, 57), (104, 33, 107), (102, 107, 33), (106, 107, 102, 43), (4, 106, 43, 44), (23, 4, 44, 45), (22, 23, 45, 7), (22, 7, 21)])
_k = {(2, 8): 0.38824, (8, 9): 0.38824, (9, 10): 0.38824, (0, 10): 0.38824, (2, 20): 0.38824, (0, 24): 0.38824, (24, 25): 0.38824, (25, 26): 0.38824, (4, 26): 0.38824, (33, 102): 0.55686, (57, 103): 0.55686, (20, 55): 0.55686, (74, 104): 0.55686, (33, 104): 0.55686, (88, 105): 0.55686, (20, 100): 0.55686, (101, 107): 0.55686, (4, 106): 0.55686, (100, 108): 0.55686, (4, 23): 0.55686, (43, 102): 0.55686, (43, 44): 0.55686, (44, 45): 0.55686, (55, 56): 0.55686, (56, 57): 0.55686, (90, 103): 0.55686, (73, 76): 0.55686, (73, 105): 0.55686, (75, 76): 0.55686, (74, 75): 0.55686, (88, 89): 0.55686, (89, 90): 0.55686, (106, 107): 0.55686, (101, 108): 0.55686, (74, 101): 0.55686, (104, 107): 0.55686, (75, 108): 0.55686, (76, 108): 0.55686, (73, 108): 0.55686, (100, 105): 0.55686, (20, 88): 0.55686, (55, 89): 0.55686, (56, 90): 0.55686, (33, 107): 0.55686, (102, 107): 0.55686, (43, 106): 0.55686, (4, 44): 0.55686, (23, 45): 0.55686}
me_cube_002.attributes.new('crease_edge', 'FLOAT', 'EDGE').data.foreach_set('value', [_k.get((min(e.vertices), max(e.vertices)), 0.0) for e in me_cube_002.edges])
_uv = me_cube_002.uv_layers.new(name='UVMap')
_uv.uv.foreach_set('vector', [0.4375, 0.0625, 0.5, 0.0625, 0.5, 0.125, 0.4375, 0.125, 0.5, 0.0625, 0.5625, 0.0625, 0.5625, 0.125, 0.5, 0.125, 0.4375, 0.125, 0.5, 0.125, 0.5, 0.1875, 0.4375, 0.1875, 0.5, 0.125, 0.5625, 0.125, 0.5625, 0.1875, 0.5, 0.1875, 0.375, 0.0, 0.4375, 0.0, 0.4375, 0.0625, 0.375, 0.0625, 0.4375, 0.0, 0.5, 0.0, 0.5, 0.0625, 0.4375, 0.0625, 0.5, 0.0, 0.5625, 0.0, 0.5625, 0.0625, 0.5, 0.0625, 0.5625, 0.0, 0.625, 0.0, 0.625, 0.0625, 0.5625, 0.0625, 0.5625, 0.0625, 0.625, 0.0625, 0.625, 0.125, 0.5625, 0.125, 0.5625, 0.125, 0.625, 0.125, 0.625, 0.1875, 0.5625, 0.1875, 0.5625, 0.1875, 0.625, 0.1875, 0.625, 0.25, 0.5625, 0.25, 0.5, 0.1875, 0.5625, 0.1875, 0.5625, 0.25, 0.5, 0.25, 0.4375, 0.1875, 0.5, 0.1875, 0.5, 0.25, 0.4375, 0.25, 0.375, 0.1875, 0.4375, 0.1875, 0.4375, 0.25, 0.375, 0.25, 0.375, 0.125, 0.4375, 0.125, 0.4375, 0.1875, 0.375, 0.1875, 0.375, 0.0625, 0.4375, 0.0625, 0.4375, 0.125, 0.375, 0.125, 0.375, 0.25, 0.4375, 0.25, 0.4375, 0.3125, 0.375, 0.3125, 0.4375, 0.25, 0.5, 0.25, 0.5, 0.3125, 0.4375, 0.3125, 0.5, 0.25, 0.5625, 0.25, 0.5625, 0.3125, 0.5, 0.3125, 0.5625, 0.25, 0.625, 0.25, 0.625, 0.3125, 0.5625, 0.3125, 0.4375, 0.8125, 0.4999, 0.8125, 0.5, 0.875, 0.4375, 0.875, 0.4999, 0.8125, 0.5623, 0.8125, 0.5625, 0.875, 0.5, 0.875, 0.4375, 0.875, 0.5, 0.875, 0.5, 0.9375, 0.4375, 0.9375, 0.5, 0.875, 0.5625, 0.875, 0.5625, 0.9375, 0.5, 0.9375, 0.375, 0.75, 0.4374, 0.75, 0.4375, 0.8125, 0.375, 0.8125, 0.4374, 0.75, 0.4992, 0.75, 0.4999, 0.8125, 0.4375, 0.8125, 0.4992, 0.75, 0.5602, 0.7499, 0.5623, 0.8125, 0.4999, 0.8125, 0.5602, 0.7499, 0.625, 0.75, 0.625, 0.8125, 0.5623, 0.8125, 0.5623, 0.8125, 0.625, 0.8125, 0.625, 0.875, 0.5625, 0.875, 0.5625, 0.875, 0.625, 0.875, 0.625, 0.9375, 0.5625, 0.9375, 0.5625, 0.9375, 0.625, 0.9375, 0.625, 1.0, 0.5625, 1.0, 0.5, 0.9375, 0.5625, 0.9375, 0.5625, 1.0, 0.5, 1.0, 0.4375, 0.9375, 0.5, 0.9375, 0.5, 1.0, 0.4375, 1.0, 0.375, 0.9375, 0.4375, 0.9375, 0.4375, 1.0, 0.375, 1.0, 0.375, 0.875, 0.4375, 0.875, 0.4375, 0.9375, 0.375, 0.9375, 0.375, 0.8125, 0.4375, 0.8125, 0.4375, 0.875, 0.375, 0.875, 0.1875, 0.5625, 0.2279, 0.5625, 0.25, 0.5924, 0.25, 0.625, 0.1875, 0.625, 0.1875, 0.625, 0.25, 0.625, 0.25, 0.6875, 0.1875, 0.6875, 0.25, 0.625, 0.2738, 0.625, 0.3125, 0.677, 0.3125, 0.6875, 0.25, 0.6875, 0.125, 0.5, 0.1875, 0.5, 0.1875, 0.5625, 0.125, 0.5625, 0.1875, 0.5, 0.2279, 0.5625, 0.1875, 0.5625, 0.3125, 0.6875, 0.3222, 0.6875, 0.375, 0.75, 0.3125, 0.75, 0.25, 0.6875, 0.3125, 0.6875, 0.3125, 0.75, 0.25, 0.75, 0.1875, 0.6875, 0.25, 0.6875, 0.25, 0.75, 0.1875, 0.75, 0.125, 0.6875, 0.1875, 0.6875, 0.1875, 0.75, 0.125, 0.75, 0.125, 0.625, 0.1875, 0.625, 0.1875, 0.6875, 0.125, 0.6875, 0.125, 0.5625, 0.1875, 0.5625, 0.1875, 0.625, 0.125, 0.625, 0.7153, 0.625, 0.75, 0.625, 0.75, 0.6597, 0.7169, 0.6581, 0.75, 0.625, 0.7847, 0.625, 0.7831, 0.6581, 0.75, 0.6597, 0.7817, 0.5642, 0.8035, 0.5715, 0.8108, 0.5933, 0.7831, 0.5919, 0.7831, 0.5919, 0.8108, 0.5933, 0.8144, 0.625, 0.7847, 0.625, 0.7847, 0.625, 0.8144, 0.625, 0.8108, 0.6567, 0.7831, 0.6581, 0.7831, 0.6581, 0.8108, 0.6567, 0.8035, 0.6785, 0.7817, 0.6858, 0.75, 0.6597, 0.7831, 0.6581, 0.7817, 0.6858, 0.75, 0.6894, 0.7169, 0.6581, 0.75, 0.6597, 0.75, 0.6894, 0.7183, 0.6858, 0.6892, 0.6567, 0.7169, 0.6581, 0.7183, 0.6858, 0.6965, 0.6785, 0.8301, 0.6601, 0.8356, 0.625, 0.8508, 0.625, 0.845, 0.6669, 0.8356, 0.625, 0.8301, 0.5899, 0.845, 0.5831, 0.8508, 0.625, 0.845, 0.6669, 0.8508, 0.625, 0.8635, 0.625, 0.8592, 0.6759, 0.8508, 0.625, 0.845, 0.5831, 0.8592, 0.5741, 0.8635, 0.625, 0.8035, 0.6785, 0.8108, 0.6567, 0.8301, 0.6601, 0.8134, 0.6884, 0.8108, 0.6567, 0.8144, 0.625, 0.8356, 0.625, 0.8301, 0.6601, 0.8144, 0.625, 0.8108, 0.5933, 0.8301, 0.5899, 0.8356, 0.625, 0.8108, 0.5933, 0.8035, 0.5715, 0.8134, 0.5616, 0.8301, 0.5899, 0.8301, 0.5899, 0.8134, 0.5616, 0.8256, 0.5494, 0.845, 0.5831, 0.845, 0.5831, 0.8256, 0.5494, 0.8412, 0.5338, 0.8592, 0.5741, 0.8592, 0.5741, 0.8412, 0.5338, 0.875, 0.5, 0.875, 0.5625, 0.8635, 0.625, 0.8592, 0.5741, 0.875, 0.5625, 0.875, 0.625, 0.8592, 0.6759, 0.8635, 0.625, 0.875, 0.625, 0.875, 0.6875, 0.8412, 0.7162, 0.8592, 0.6759, 0.875, 0.6875, 0.875, 0.75, 0.8256, 0.7006, 0.845, 0.6669, 0.8592, 0.6759, 0.8412, 0.7162, 0.8134, 0.6884, 0.8301, 0.6601, 0.845, 0.6669, 0.8256, 0.7006, 0.8035, 0.5715, 0.7817, 0.5642, 0.7851, 0.5449, 0.8134, 0.5616, 0.8412, 0.5338, 0.8009, 0.5158, 0.8125, 0.5, 0.875, 0.5, 0.8256, 0.5494, 0.7919, 0.53, 0.8009, 0.5158, 0.8412, 0.5338, 0.8134, 0.5616, 0.7851, 0.5449, 0.7919, 0.53, 0.8256, 0.5494, 0.7149, 0.7051, 0.75, 0.7106, 0.75, 0.7258, 0.708, 0.72, 0.75, 0.7106, 0.7851, 0.7051, 0.7919, 0.72, 0.75, 0.7258, 0.708, 0.72, 0.75, 0.7258, 0.75, 0.7385, 0.6989, 0.7342, 0.75, 0.7258, 0.7919, 0.72, 0.8009, 0.7342, 0.75, 0.7385, 0.6965, 0.6785, 0.7183, 0.6858, 0.7149, 0.7051, 0.6865, 0.6884, 0.7183, 0.6858, 0.75, 0.6894, 0.75, 0.7106, 0.7149, 0.7051, 0.75, 0.6894, 0.7817, 0.6858, 0.7851, 0.7051, 0.75, 0.7106, 0.7817, 0.6858, 0.8035, 0.6785, 0.8134, 0.6884, 0.7851, 0.7051, 0.7851, 0.7051, 0.8134, 0.6884, 0.8256, 0.7006, 0.7919, 0.72, 0.7919, 0.72, 0.8256, 0.7006, 0.8412, 0.7162, 0.8009, 0.7342, 0.8009, 0.7342, 0.8412, 0.7162, 0.875, 0.75, 0.8125, 0.75, 0.75, 0.7385, 0.8009, 0.7342, 0.8125, 0.75, 0.75, 0.75, 0.6989, 0.7342, 0.75, 0.7385, 0.75, 0.75, 0.6875, 0.75, 0.6566, 0.7161, 0.6989, 0.7342, 0.6875, 0.75, 0.625, 0.75, 0.6736, 0.7006, 0.708, 0.72, 0.6989, 0.7342, 0.6566, 0.7161, 0.6865, 0.6884, 0.7149, 0.7051, 0.708, 0.72, 0.6736, 0.7006, 0.3125, 0.677, 0.3222, 0.6875, 0.3125, 0.6875, 0.25, 0.5924, 0.2738, 0.625, 0.25, 0.625, 0.7153, 0.625, 0.7169, 0.6581, 0.3125, 0.677, 0.2738, 0.625, 0.0, 0.0, 0.0, 0.0, 0.0, 0.0, 0.0, 0.0, 0.0, 0.0, 0.0, 0.0, 0.7847, 0.625, 0.7847, 0.625, 0.0, 0.0, 0.7831, 0.5919, 0.0, 0.0, 0.0, 0.0, 0.0, 0.0, 0.0, 0.0, 0.0, 0.0, 0.0, 0.0, 0.0, 0.0, 0.0, 0.0, 0.0, 0.0, 0.0, 0.0, 0.0, 0.0, 0.0, 0.0, 0.0, 0.0, 0.0, 0.0, 0.0, 0.0, 0.0, 0.0, 0.0, 0.0, 0.0, 0.0, 0.0, 0.0, 0.0, 0.0, 0.7169, 0.6581, 0.6892, 0.6567, 0.3125, 0.677, 0.6965, 0.6785, 0.3125, 0.677, 0.6892, 0.6567, 0.0, 0.0, 0.0, 0.0, 0.0, 0.0, 0.0, 0.0, 0.0, 0.0, 0.0, 0.0, 0.0, 0.0, 0.0, 0.0, 0.0, 0.0, 0.0, 0.0, 0.0, 0.0, 0.0, 0.0, 0.0, 0.0, 0.0, 0.0, 0.0, 0.0, 0.0, 0.0, 0.0, 0.0, 0.0, 0.0, 0.0, 0.0])
me_cube_002.materials.append(mat_material_002)
me_cube_002.use_remesh_fix_poles = True
me_cube_002.use_remesh_preserve_attributes = False
me_cube_002.update()
me_brief_04 = bpy.data.meshes.new('brief_04')
me_brief_04.from_pydata([(-0.6667, -0.5, 0.0), (0.6667, -0.5, 0.0), (-0.6667, 0.5, 0.0), (0.6667, 0.5, 0.0)], [], [(0, 1, 3, 2)])
_uv = me_brief_04.uv_layers.new(name='UVMap')
_uv.uv.foreach_set('vector', [0.0, 0.0, 1.0, 0.0, 1.0, 1.0, 0.0, 1.0])
me_brief_04.materials.append(mat_brief_04)
me_brief_04.use_remesh_fix_poles = True
me_brief_04.use_remesh_preserve_attributes = False
me_brief_04.update()
arm_armature = bpy.data.armatures.new('Armature')  # bones are not reproduced

# ---- objects
ob_light = bpy.data.objects.new('Light', light_light)
ob_camera = bpy.data.objects.new('Camera', cam_camera)
ob_plane = bpy.data.objects.new('Plane', me_plane)
ob_cube = bpy.data.objects.new('Cube', me_cube_001)
ob_armature = bpy.data.objects.new('Armature', arm_armature)
ob_cube_001 = bpy.data.objects.new('Cube.001', me_cube_002)
ob_empty = bpy.data.objects.new('Empty', None)
ob_letter = bpy.data.objects.new('letter', None)
ob_letter_001 = bpy.data.objects.new('letter.001', None)
ob_brief_04 = bpy.data.objects.new('brief_04', me_brief_04)

# ---- transforms, parenting, visibility, modifiers, constraints
ob_light.location = (4.035, -2.655, 6.524)
ob_light.rotation_euler = (0.6503, 0.05522, 1.866)
ob_light.lock_rotations_4d = False
ob_light.empty_display_type = 'ARROWS'
ob_light.color = (0.0, 0.0, 0.0, 0.0)
ob_light.lineart.crease_threshold = 0.0
ob_camera.location = (-0.411, -0.06547, 8.06)
ob_camera.rotation_euler = (0.0, -0.0, 0.002618)
ob_camera.lock_rotations_4d = False
ob_camera.empty_display_type = 'ARROWS'
ob_camera.color = (0.0, 0.0, 0.0, 0.0)
ob_camera.display_type = 'WIRE'
ob_camera.lineart.crease_threshold = 0.0
ob_plane.parent = ob_armature
ob_plane.matrix_parent_inverse = Matrix(((1.0, -0.0, 0.0, -0.0), (-0.0, 1.0, -0.0, 0.0), (0.0, -0.0, 1.0, 0.4767), (-0.0, 0.0, -0.0, 1.0)))
ob_plane.location = (0.0, 0.0, 0.0)
_vg = ob_plane.vertex_groups.new(name='Group')
_vg.add([1, 3, 7, 9, 12, 13, 14, 15, 16, 17, 18, 19, 28, 29, 30, 31, 36, 37, 38, 39], 1.0, 'REPLACE')
_vg = ob_plane.vertex_groups.new(name='l')
_vg.add([6, 8, 40, 41, 42, 43], 1.0, 'REPLACE')
_vg = ob_plane.vertex_groups.new(name='r')
_vg.add([0, 2, 32, 33, 34, 35], 1.0, 'REPLACE')
_vg = ob_plane.vertex_groups.new(name='t')
_vg.add([4, 10, 20, 21, 22, 23], 1.0, 'REPLACE')
_vg = ob_plane.vertex_groups.new(name='b')
_vg.add([5, 11, 24, 25, 26, 27], 1.0, 'REPLACE')
_m = ob_plane.modifiers.new('Subdivision', 'SUBSURF')
_m.subdivision_type = 'SIMPLE'
_m.render_levels = 1
_m = ob_plane.modifiers.new('Displace.001', 'DISPLACE')
_m.vertex_group = 'Group'
_m.strength = 0.2
_m.direction = 'X'
_m = ob_plane.modifiers.new('Armature', 'ARMATURE')
_m.object = ob_armature
ob_cube.parent = ob_armature
ob_cube.matrix_parent_inverse = Matrix(((-4.025e-07, -0.09548, -0.9954, 0.1157), (-2.08e-06, -0.9954, 0.09548, 0.1169), (-1.0, 1.349e-07, 3.916e-07, -0.03913), (0.0, 0.0, -0.0, 1.0)))
ob_cube.location = (0.0, 0.0, 0.07561)
ob_cube.rotation_euler = (0.0, -0.0, 0.9434)
_m = ob_cube.modifiers.new('Subdivision', 'SUBSURF')
_m = ob_cube.modifiers.new('Decimate', 'DECIMATE')
_m.ratio = 0.04063
ob_armature.parent = ob_empty
ob_armature.matrix_parent_inverse = Matrix(((1.0, -0.0, 0.0, -0.0), (-0.0, 1.0, -0.0, 0.0), (0.0, -0.0, 1.0, 0.2384), (-0.0, 0.0, -0.0, 1.0)))
ob_armature.location = (0.0, 0.0, -0.4767)
ob_cube_001.parent = ob_armature
ob_cube_001.matrix_parent_inverse = Matrix(((-1.0, 1.818e-07, -1.423e-07, -0.03913), (1.674e-07, 0.9954, 0.09548, 0.1169), (1.59e-07, 0.09548, -0.9954, 0.1157), (0.0, -0.0, 0.0, 1.0)))
ob_cube_001.location = (0.0, 0.0, 0.07561)
ob_cube_001.rotation_euler = (0.0, -0.0, 0.9434)
_m = ob_cube_001.modifiers.new('Subdivision', 'SUBSURF')
_m = ob_cube_001.modifiers.new('Decimate', 'DECIMATE')
_m.ratio = 0.04063
ob_empty.location = (-0.1282, 0.09429, 1.264)
ob_letter.location = (-0.1058, 0.0006146, 0.199)
ob_letter.rotation_euler = (0.0, -0.0, -0.2191)
ob_letter.instance_type = 'COLLECTION'
ob_letter_001.location = (-0.2384, -0.1213, 0.3637)
ob_letter_001.rotation_euler = (0.0, -0.0, 0.06407)
ob_letter_001.instance_type = 'COLLECTION'
ob_brief_04.parent = ob_empty
ob_brief_04.matrix_parent_inverse = Matrix(((1.0, -0.0, 0.0, -0.0), (-0.0, 1.0, -0.0, 0.0), (0.0, -0.0, 1.0, 0.2384), (-0.0, 0.0, -0.0, 1.0)))
ob_brief_04.location = (0.0, 0.0, 0.002079)
ob_brief_04.scale = (1.991, 1.991, 1.991)
ob_letter.instance_collection = col_letter
ob_letter_001.instance_collection = col_letter

# ---- collection membership
col_collection.objects.link(ob_light)
col_collection.objects.link(ob_camera)
col_collection.objects.link(ob_plane)
col_collection.objects.link(ob_cube)
col_collection.objects.link(ob_armature)
col_collection.objects.link(ob_cube_001)
col_collection.objects.link(ob_empty)
col_collection.objects.link(ob_letter)
col_collection.objects.link(ob_letter_001)
col_letter.objects.link(ob_plane)
col_letter.objects.link(ob_cube)
col_letter.objects.link(ob_cube_001)
col_letter.objects.link(ob_brief_04)

# ---- scene / render settings (as saved in the file)
scene.camera = ob_camera
scene.frame_start = 1; scene.frame_end = 50; scene.frame_set(31)
scene.render.engine = 'CYCLES'
scene.render.image_settings.file_format = 'FFMPEG'
scene.render.image_settings.color_mode = 'RGB'
scene.render.resolution_x = 4000
scene.render.resolution_y = 3000
scene.render.resolution_percentage = 30
scene.render.preview_pixel_size = '2'
scene.render.film_transparent = True
scene.cycles.samples = 64
scene.cycles.sampling_pattern = 'TABULATED_SOBOL'
scene.cycles.use_light_tree = False
scene.cycles.max_bounces = 3
scene.eevee.taa_render_samples = 96
scene.eevee.use_gtao = True
scene.view_settings.view_transform = 'Filmic'
scene.view_settings.exposure = 0.8284
bpy.context.view_layer.update()
